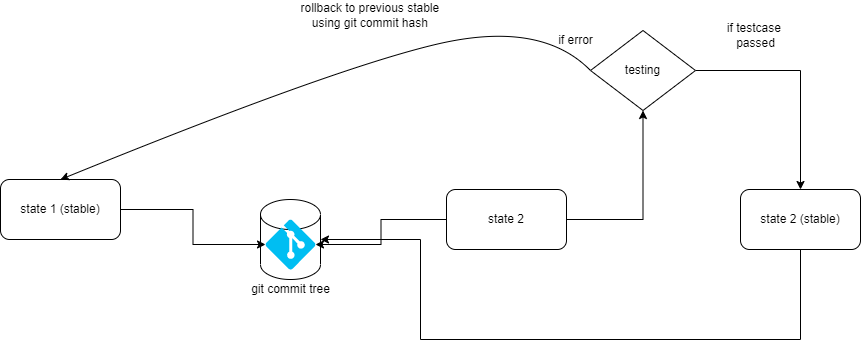

The diagram above was exported from draw.io. Its source (the exported page's mxGraphModel, read from the mxfile embedded in the PNG):
<mxGraphModel dx="965" dy="589" grid="1" gridSize="10" guides="1" tooltips="1" connect="1" arrows="1" fold="1" page="1" pageScale="1" pageWidth="1200" pageHeight="1920" math="0" shadow="0">
  <root>
    <mxCell id="0" />
    <mxCell id="1" parent="0" />
    <mxCell id="jVrta9uo0YSq5b3jpwl6-15" value="" style="shape=cylinder3;whiteSpace=wrap;html=1;boundedLbl=1;backgroundOutline=1;size=15;" vertex="1" parent="1">
      <mxGeometry x="330" y="250" width="60" height="80" as="geometry" />
    </mxCell>
    <mxCell id="jVrta9uo0YSq5b3jpwl6-5" style="edgeStyle=orthogonalEdgeStyle;rounded=0;orthogonalLoop=1;jettySize=auto;html=1;entryX=0;entryY=0.5;entryDx=0;entryDy=0;entryPerimeter=0;" edge="1" parent="1" source="jVrta9uo0YSq5b3jpwl6-1" target="jVrta9uo0YSq5b3jpwl6-3">
      <mxGeometry relative="1" as="geometry" />
    </mxCell>
    <mxCell id="jVrta9uo0YSq5b3jpwl6-1" value="state 1 (stable)" style="rounded=1;whiteSpace=wrap;html=1;" vertex="1" parent="1">
      <mxGeometry x="70" y="230" width="120" height="60" as="geometry" />
    </mxCell>
    <mxCell id="jVrta9uo0YSq5b3jpwl6-6" style="edgeStyle=orthogonalEdgeStyle;rounded=0;orthogonalLoop=1;jettySize=auto;html=1;entryX=1;entryY=0.5;entryDx=0;entryDy=0;entryPerimeter=0;" edge="1" parent="1" source="jVrta9uo0YSq5b3jpwl6-2" target="jVrta9uo0YSq5b3jpwl6-3">
      <mxGeometry relative="1" as="geometry" />
    </mxCell>
    <mxCell id="jVrta9uo0YSq5b3jpwl6-11" style="edgeStyle=orthogonalEdgeStyle;rounded=0;orthogonalLoop=1;jettySize=auto;html=1;entryX=0.5;entryY=1;entryDx=0;entryDy=0;" edge="1" parent="1" source="jVrta9uo0YSq5b3jpwl6-2" target="jVrta9uo0YSq5b3jpwl6-7">
      <mxGeometry relative="1" as="geometry" />
    </mxCell>
    <mxCell id="jVrta9uo0YSq5b3jpwl6-2" value="state 2" style="rounded=1;whiteSpace=wrap;html=1;" vertex="1" parent="1">
      <mxGeometry x="516" y="240" width="120" height="60" as="geometry" />
    </mxCell>
    <mxCell id="jVrta9uo0YSq5b3jpwl6-3" value="" style="verticalLabelPosition=bottom;html=1;verticalAlign=top;align=center;strokeColor=none;fillColor=#00BEF2;shape=mxgraph.azure.git_repository;" vertex="1" parent="1">
      <mxGeometry x="335" y="270" width="50" height="50" as="geometry" />
    </mxCell>
    <mxCell id="jVrta9uo0YSq5b3jpwl6-4" value="git commit tree&lt;br&gt;" style="text;html=1;align=center;verticalAlign=middle;resizable=0;points=[];autosize=1;strokeColor=none;fillColor=none;" vertex="1" parent="1">
      <mxGeometry x="315" y="330" width="90" height="20" as="geometry" />
    </mxCell>
    <mxCell id="jVrta9uo0YSq5b3jpwl6-14" style="edgeStyle=orthogonalEdgeStyle;rounded=0;orthogonalLoop=1;jettySize=auto;html=1;" edge="1" parent="1" source="jVrta9uo0YSq5b3jpwl6-7" target="jVrta9uo0YSq5b3jpwl6-13">
      <mxGeometry relative="1" as="geometry" />
    </mxCell>
    <mxCell id="jVrta9uo0YSq5b3jpwl6-7" value="testing" style="rhombus;whiteSpace=wrap;html=1;" vertex="1" parent="1">
      <mxGeometry x="660" y="81" width="105" height="80" as="geometry" />
    </mxCell>
    <mxCell id="jVrta9uo0YSq5b3jpwl6-8" value="if error" style="text;html=1;align=center;verticalAlign=middle;resizable=0;points=[];autosize=1;strokeColor=none;fillColor=none;" vertex="1" parent="1">
      <mxGeometry x="620" y="81" width="50" height="20" as="geometry" />
    </mxCell>
    <mxCell id="jVrta9uo0YSq5b3jpwl6-9" value="" style="curved=1;endArrow=classic;html=1;rounded=0;exitX=0;exitY=0.5;exitDx=0;exitDy=0;entryX=0.5;entryY=0;entryDx=0;entryDy=0;" edge="1" parent="1" source="jVrta9uo0YSq5b3jpwl6-7" target="jVrta9uo0YSq5b3jpwl6-1">
      <mxGeometry width="50" height="50" relative="1" as="geometry">
        <mxPoint x="620" y="200" as="sourcePoint" />
        <mxPoint x="670" y="150" as="targetPoint" />
        <Array as="points">
          <mxPoint x="610" y="70" />
          <mxPoint x="400" y="120" />
        </Array>
      </mxGeometry>
    </mxCell>
    <mxCell id="jVrta9uo0YSq5b3jpwl6-10" value="rollback to previous stable &lt;br&gt;using git commit hash&amp;nbsp;" style="text;html=1;align=center;verticalAlign=middle;resizable=0;points=[];autosize=1;strokeColor=none;fillColor=none;" vertex="1" parent="1">
      <mxGeometry x="366" y="51" width="150" height="30" as="geometry" />
    </mxCell>
    <mxCell id="jVrta9uo0YSq5b3jpwl6-12" value="if testcase &lt;br&gt;passed" style="text;html=1;align=center;verticalAlign=middle;resizable=0;points=[];autosize=1;strokeColor=none;fillColor=none;" vertex="1" parent="1">
      <mxGeometry x="790" y="71" width="70" height="30" as="geometry" />
    </mxCell>
    <mxCell id="jVrta9uo0YSq5b3jpwl6-16" style="edgeStyle=orthogonalEdgeStyle;rounded=0;orthogonalLoop=1;jettySize=auto;html=1;entryX=1;entryY=0.5;entryDx=0;entryDy=0;entryPerimeter=0;" edge="1" parent="1" source="jVrta9uo0YSq5b3jpwl6-13" target="jVrta9uo0YSq5b3jpwl6-15">
      <mxGeometry relative="1" as="geometry">
        <Array as="points">
          <mxPoint x="870" y="390" />
          <mxPoint x="490" y="390" />
          <mxPoint x="490" y="290" />
        </Array>
      </mxGeometry>
    </mxCell>
    <mxCell id="jVrta9uo0YSq5b3jpwl6-13" value="state 2 (stable)" style="rounded=1;whiteSpace=wrap;html=1;" vertex="1" parent="1">
      <mxGeometry x="810" y="240" width="120" height="60" as="geometry" />
    </mxCell>
  </root>
</mxGraphModel>